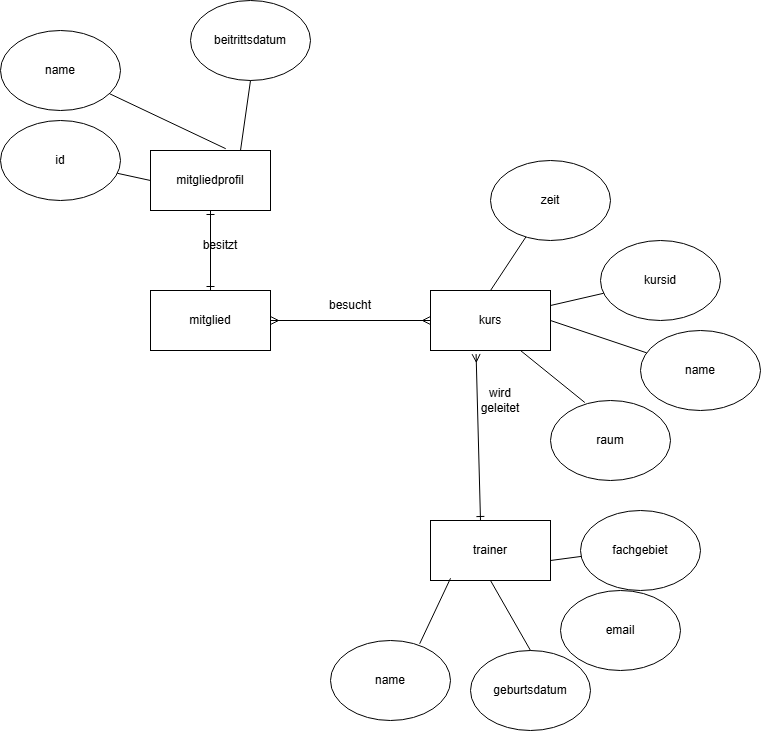

The diagram above was exported from draw.io. Its source (the exported page's mxGraphModel, read from the mxfile embedded in the PNG):
<mxGraphModel dx="2298" dy="2087" grid="1" gridSize="10" guides="1" tooltips="1" connect="1" arrows="1" fold="1" page="1" pageScale="1" pageWidth="827" pageHeight="1169" math="0" shadow="0">
  <root>
    <mxCell id="0" />
    <mxCell id="1" parent="0" />
    <mxCell id="loKBHnR3R9Y7fLGHcfu0-29" edge="1" parent="1" source="loKBHnR3R9Y7fLGHcfu0-1" style="edgeStyle=orthogonalEdgeStyle;rounded=0;orthogonalLoop=1;jettySize=auto;html=1;endArrow=ERone;endFill=0;startArrow=ERone;startFill=0;" target="loKBHnR3R9Y7fLGHcfu0-28" value="">
      <mxGeometry relative="1" as="geometry" />
    </mxCell>
    <mxCell id="loKBHnR3R9Y7fLGHcfu0-1" parent="1" style="rounded=0;whiteSpace=wrap;html=1;" value="mitglied" vertex="1">
      <mxGeometry height="60" width="120" x="120" y="70" as="geometry" />
    </mxCell>
    <mxCell id="loKBHnR3R9Y7fLGHcfu0-8" parent="1" style="rounded=0;whiteSpace=wrap;html=1;" value="kurs" vertex="1">
      <mxGeometry height="60" width="120" x="400" y="70" as="geometry" />
    </mxCell>
    <mxCell id="loKBHnR3R9Y7fLGHcfu0-9" edge="1" parent="1" source="loKBHnR3R9Y7fLGHcfu0-1" style="endArrow=ERmany;html=1;rounded=0;exitX=1;exitY=0.5;exitDx=0;exitDy=0;entryX=0;entryY=0.5;entryDx=0;entryDy=0;endFill=0;startArrow=ERmany;startFill=0;" target="loKBHnR3R9Y7fLGHcfu0-8" value="">
      <mxGeometry height="50" relative="1" width="50" as="geometry">
        <mxPoint x="320" y="240" as="sourcePoint" />
        <mxPoint x="370" y="190" as="targetPoint" />
      </mxGeometry>
    </mxCell>
    <mxCell id="loKBHnR3R9Y7fLGHcfu0-10" parent="1" style="text;html=1;whiteSpace=wrap;strokeColor=none;fillColor=none;align=center;verticalAlign=middle;rounded=0;" value="besucht" vertex="1">
      <mxGeometry height="30" width="60" x="290" y="70" as="geometry" />
    </mxCell>
    <mxCell id="loKBHnR3R9Y7fLGHcfu0-11" parent="1" style="ellipse;whiteSpace=wrap;html=1;" value="name" vertex="1">
      <mxGeometry height="80" width="120" x="610" y="110" as="geometry" />
    </mxCell>
    <mxCell id="loKBHnR3R9Y7fLGHcfu0-12" parent="1" style="ellipse;whiteSpace=wrap;html=1;" value="kursid" vertex="1">
      <mxGeometry height="80" width="120" x="570" y="20" as="geometry" />
    </mxCell>
    <mxCell id="loKBHnR3R9Y7fLGHcfu0-13" parent="1" style="ellipse;whiteSpace=wrap;html=1;" value="raum" vertex="1">
      <mxGeometry height="80" width="120" x="520" y="180" as="geometry" />
    </mxCell>
    <mxCell id="loKBHnR3R9Y7fLGHcfu0-14" edge="1" parent="1" source="loKBHnR3R9Y7fLGHcfu0-8" style="endArrow=none;html=1;rounded=0;exitX=1;exitY=0.25;exitDx=0;exitDy=0;" target="loKBHnR3R9Y7fLGHcfu0-12" value="">
      <mxGeometry height="50" relative="1" width="50" as="geometry">
        <mxPoint x="320" y="240" as="sourcePoint" />
        <mxPoint x="370" y="190" as="targetPoint" />
      </mxGeometry>
    </mxCell>
    <mxCell id="loKBHnR3R9Y7fLGHcfu0-15" edge="1" parent="1" source="loKBHnR3R9Y7fLGHcfu0-8" style="endArrow=none;html=1;rounded=0;exitX=1;exitY=0.5;exitDx=0;exitDy=0;" target="loKBHnR3R9Y7fLGHcfu0-11" value="">
      <mxGeometry height="50" relative="1" width="50" as="geometry">
        <mxPoint x="320" y="240" as="sourcePoint" />
        <mxPoint x="370" y="190" as="targetPoint" />
      </mxGeometry>
    </mxCell>
    <mxCell id="loKBHnR3R9Y7fLGHcfu0-16" edge="1" parent="1" source="loKBHnR3R9Y7fLGHcfu0-13" style="endArrow=none;html=1;rounded=0;exitX=0.286;exitY=0.025;exitDx=0;exitDy=0;exitPerimeter=0;entryX=0.75;entryY=1;entryDx=0;entryDy=0;" target="loKBHnR3R9Y7fLGHcfu0-8" value="">
      <mxGeometry height="50" relative="1" width="50" as="geometry">
        <mxPoint x="320" y="240" as="sourcePoint" />
        <mxPoint x="370" y="190" as="targetPoint" />
      </mxGeometry>
    </mxCell>
    <mxCell id="loKBHnR3R9Y7fLGHcfu0-17" edge="1" parent="1" style="endArrow=ERmany;html=1;rounded=0;entryX=0.38;entryY=1.059;entryDx=0;entryDy=0;entryPerimeter=0;endFill=0;startArrow=ERone;startFill=0;" target="loKBHnR3R9Y7fLGHcfu0-8" value="">
      <mxGeometry height="50" relative="1" width="50" as="geometry">
        <mxPoint x="450" y="300" as="sourcePoint" />
        <mxPoint x="370" y="190" as="targetPoint" />
      </mxGeometry>
    </mxCell>
    <mxCell id="loKBHnR3R9Y7fLGHcfu0-18" parent="1" style="rounded=0;whiteSpace=wrap;html=1;" value="trainer" vertex="1">
      <mxGeometry height="60" width="120" x="400" y="300" as="geometry" />
    </mxCell>
    <mxCell id="loKBHnR3R9Y7fLGHcfu0-20" parent="1" style="text;html=1;whiteSpace=wrap;strokeColor=none;fillColor=none;align=center;verticalAlign=middle;rounded=0;" value="wird geleitet" vertex="1">
      <mxGeometry height="30" width="60" x="440" y="165" as="geometry" />
    </mxCell>
    <mxCell id="loKBHnR3R9Y7fLGHcfu0-21" parent="1" style="ellipse;whiteSpace=wrap;html=1;" value="name" vertex="1">
      <mxGeometry height="80" width="120" x="300" y="420" as="geometry" />
    </mxCell>
    <mxCell id="loKBHnR3R9Y7fLGHcfu0-22" parent="1" style="ellipse;whiteSpace=wrap;html=1;" value="geburtsdatum" vertex="1">
      <mxGeometry height="80" width="120" x="440" y="430" as="geometry" />
    </mxCell>
    <mxCell id="loKBHnR3R9Y7fLGHcfu0-23" parent="1" style="ellipse;whiteSpace=wrap;html=1;" value="email" vertex="1">
      <mxGeometry height="80" width="120" x="530" y="370" as="geometry" />
    </mxCell>
    <mxCell id="loKBHnR3R9Y7fLGHcfu0-24" edge="1" parent="1" source="loKBHnR3R9Y7fLGHcfu0-21" style="endArrow=none;html=1;rounded=0;entryX=0.167;entryY=0.963;entryDx=0;entryDy=0;entryPerimeter=0;exitX=0.743;exitY=0.041;exitDx=0;exitDy=0;exitPerimeter=0;" target="loKBHnR3R9Y7fLGHcfu0-18" value="">
      <mxGeometry height="50" relative="1" width="50" as="geometry">
        <mxPoint x="320" y="350" as="sourcePoint" />
        <mxPoint x="370" y="300" as="targetPoint" />
      </mxGeometry>
    </mxCell>
    <mxCell id="loKBHnR3R9Y7fLGHcfu0-25" edge="1" parent="1" source="loKBHnR3R9Y7fLGHcfu0-22" style="endArrow=none;html=1;rounded=0;exitX=0.5;exitY=0;exitDx=0;exitDy=0;entryX=0.5;entryY=1;entryDx=0;entryDy=0;" target="loKBHnR3R9Y7fLGHcfu0-18" value="">
      <mxGeometry height="50" relative="1" width="50" as="geometry">
        <mxPoint x="320" y="350" as="sourcePoint" />
        <mxPoint x="370" y="300" as="targetPoint" />
      </mxGeometry>
    </mxCell>
    <mxCell id="loKBHnR3R9Y7fLGHcfu0-26" parent="1" style="ellipse;whiteSpace=wrap;html=1;" value="fachgebiet" vertex="1">
      <mxGeometry height="80" width="120" x="550" y="290" as="geometry" />
    </mxCell>
    <mxCell id="loKBHnR3R9Y7fLGHcfu0-27" edge="1" parent="1" style="endArrow=none;html=1;rounded=0;" target="loKBHnR3R9Y7fLGHcfu0-26" value="">
      <mxGeometry height="50" relative="1" width="50" as="geometry">
        <mxPoint x="520" y="340" as="sourcePoint" />
        <mxPoint x="370" y="300" as="targetPoint" />
      </mxGeometry>
    </mxCell>
    <mxCell id="loKBHnR3R9Y7fLGHcfu0-28" parent="1" style="whiteSpace=wrap;html=1;rounded=0;" value="mitgliedprofil" vertex="1">
      <mxGeometry height="60" width="120" x="120" y="-70" as="geometry" />
    </mxCell>
    <mxCell id="loKBHnR3R9Y7fLGHcfu0-30" parent="1" style="ellipse;whiteSpace=wrap;html=1;" value="name" vertex="1">
      <mxGeometry height="80" width="120" x="-30" y="-190" as="geometry" />
    </mxCell>
    <mxCell id="loKBHnR3R9Y7fLGHcfu0-31" parent="1" style="ellipse;whiteSpace=wrap;html=1;" value="id" vertex="1">
      <mxGeometry height="80" width="120" x="-30" y="-100" as="geometry" />
    </mxCell>
    <mxCell id="loKBHnR3R9Y7fLGHcfu0-32" parent="1" style="ellipse;whiteSpace=wrap;html=1;" value="beitrittsdatum" vertex="1">
      <mxGeometry height="80" width="120" x="160" y="-220" as="geometry" />
    </mxCell>
    <mxCell id="loKBHnR3R9Y7fLGHcfu0-33" parent="1" style="text;html=1;whiteSpace=wrap;strokeColor=none;fillColor=none;align=center;verticalAlign=middle;rounded=0;" value="besitzt" vertex="1">
      <mxGeometry height="30" width="60" x="160" y="10" as="geometry" />
    </mxCell>
    <mxCell id="loKBHnR3R9Y7fLGHcfu0-34" edge="1" parent="1" source="loKBHnR3R9Y7fLGHcfu0-28" style="endArrow=none;html=1;rounded=0;exitX=0.75;exitY=0;exitDx=0;exitDy=0;entryX=0.5;entryY=1;entryDx=0;entryDy=0;" target="loKBHnR3R9Y7fLGHcfu0-32" value="">
      <mxGeometry height="50" relative="1" width="50" as="geometry">
        <mxPoint x="320" y="-30" as="sourcePoint" />
        <mxPoint x="370" y="-80" as="targetPoint" />
      </mxGeometry>
    </mxCell>
    <mxCell id="loKBHnR3R9Y7fLGHcfu0-35" edge="1" parent="1" source="loKBHnR3R9Y7fLGHcfu0-28" style="endArrow=none;html=1;rounded=0;exitX=0.627;exitY=-0.03;exitDx=0;exitDy=0;exitPerimeter=0;" target="loKBHnR3R9Y7fLGHcfu0-30" value="">
      <mxGeometry height="50" relative="1" width="50" as="geometry">
        <mxPoint x="320" y="-30" as="sourcePoint" />
        <mxPoint x="370" y="-80" as="targetPoint" />
      </mxGeometry>
    </mxCell>
    <mxCell id="loKBHnR3R9Y7fLGHcfu0-36" edge="1" parent="1" source="loKBHnR3R9Y7fLGHcfu0-28" style="endArrow=none;html=1;rounded=0;exitX=0;exitY=0.5;exitDx=0;exitDy=0;" target="loKBHnR3R9Y7fLGHcfu0-31" value="">
      <mxGeometry height="50" relative="1" width="50" as="geometry">
        <mxPoint x="320" y="-30" as="sourcePoint" />
        <mxPoint x="370" y="-80" as="targetPoint" />
      </mxGeometry>
    </mxCell>
    <mxCell id="loKBHnR3R9Y7fLGHcfu0-39" parent="1" style="ellipse;whiteSpace=wrap;html=1;" value="zeit" vertex="1">
      <mxGeometry height="80" width="120" x="460" y="-60" as="geometry" />
    </mxCell>
    <mxCell id="loKBHnR3R9Y7fLGHcfu0-40" edge="1" parent="1" source="loKBHnR3R9Y7fLGHcfu0-39" style="endArrow=none;html=1;rounded=0;entryX=0.5;entryY=0;entryDx=0;entryDy=0;" target="loKBHnR3R9Y7fLGHcfu0-8" value="">
      <mxGeometry height="50" relative="1" width="50" as="geometry">
        <mxPoint x="410" y="140" as="sourcePoint" />
        <mxPoint x="460" y="90" as="targetPoint" />
      </mxGeometry>
    </mxCell>
  </root>
</mxGraphModel>